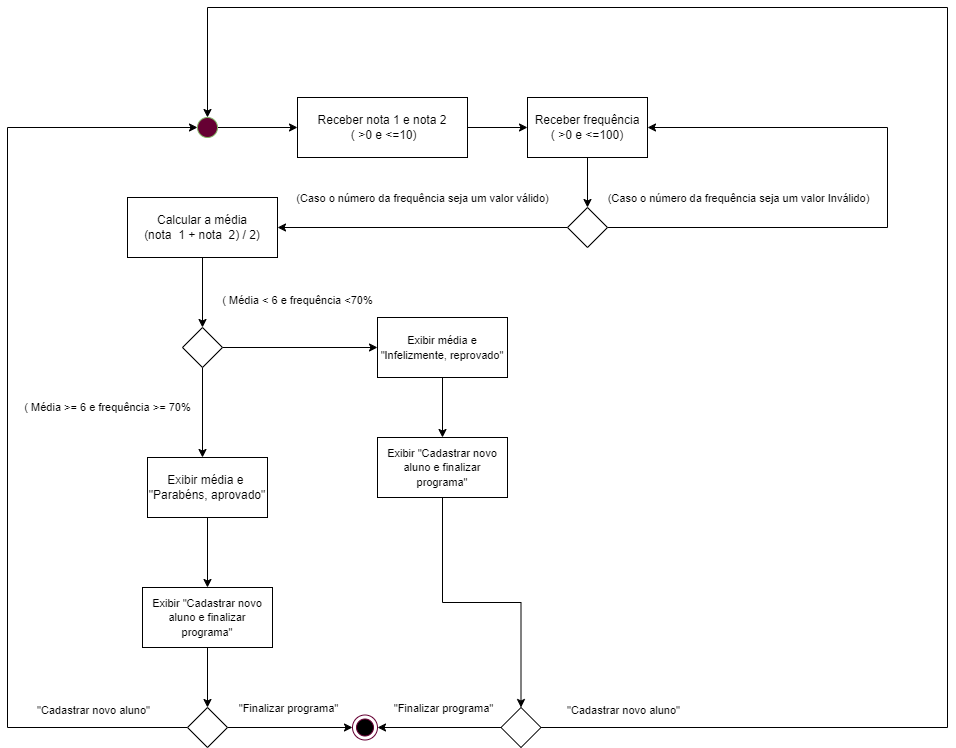

The diagram above was exported from draw.io. Its source (the exported page's mxGraphModel, read from the mxfile embedded in the PNG):
<mxGraphModel dx="2377" dy="1869" grid="1" gridSize="10" guides="1" tooltips="1" connect="1" arrows="1" fold="1" page="1" pageScale="1" pageWidth="827" pageHeight="1169" math="0" shadow="0">
  <root>
    <mxCell id="0" />
    <mxCell id="1" parent="0" />
    <mxCell id="f3sYIDDsO0FIvJI3cj8z-1" style="edgeStyle=orthogonalEdgeStyle;rounded=0;orthogonalLoop=1;jettySize=auto;html=1;" edge="1" parent="1" source="f3sYIDDsO0FIvJI3cj8z-2" target="f3sYIDDsO0FIvJI3cj8z-4">
      <mxGeometry relative="1" as="geometry" />
    </mxCell>
    <mxCell id="f3sYIDDsO0FIvJI3cj8z-2" value="" style="ellipse;whiteSpace=wrap;html=1;aspect=fixed;fillColor=#660033;strokeColor=#82b366;" vertex="1" parent="1">
      <mxGeometry x="110" y="70" width="20" height="20" as="geometry" />
    </mxCell>
    <mxCell id="f3sYIDDsO0FIvJI3cj8z-3" style="edgeStyle=orthogonalEdgeStyle;rounded=0;orthogonalLoop=1;jettySize=auto;html=1;entryX=0;entryY=0.5;entryDx=0;entryDy=0;" edge="1" parent="1" source="f3sYIDDsO0FIvJI3cj8z-4" target="f3sYIDDsO0FIvJI3cj8z-6">
      <mxGeometry relative="1" as="geometry">
        <mxPoint x="413.5" y="80" as="targetPoint" />
        <Array as="points" />
      </mxGeometry>
    </mxCell>
    <mxCell id="f3sYIDDsO0FIvJI3cj8z-4" value="&lt;font style=&quot;font-size: 12px;&quot;&gt;Receber nota 1 e nota 2&lt;br&gt;&amp;nbsp;( &amp;gt;0 e &amp;lt;=10)&lt;/font&gt;" style="rounded=0;whiteSpace=wrap;html=1;fillColor=#FFFFFF;" vertex="1" parent="1">
      <mxGeometry x="210" y="50" width="170" height="60" as="geometry" />
    </mxCell>
    <mxCell id="f3sYIDDsO0FIvJI3cj8z-11" style="edgeStyle=orthogonalEdgeStyle;rounded=0;orthogonalLoop=1;jettySize=auto;html=1;fontFamily=Helvetica;fontSize=11;fontColor=#000000;" edge="1" parent="1" source="f3sYIDDsO0FIvJI3cj8z-6">
      <mxGeometry relative="1" as="geometry">
        <mxPoint x="500" y="160" as="targetPoint" />
      </mxGeometry>
    </mxCell>
    <mxCell id="f3sYIDDsO0FIvJI3cj8z-6" value="Receber frequência&lt;br&gt;( &amp;gt;0 e &amp;lt;=100)" style="rounded=0;whiteSpace=wrap;html=1;fillColor=#FFFFFF;" vertex="1" parent="1">
      <mxGeometry x="440" y="50" width="120" height="60" as="geometry" />
    </mxCell>
    <mxCell id="nGlPZQzNXMBBAH-2IkPe-1" style="edgeStyle=orthogonalEdgeStyle;rounded=0;orthogonalLoop=1;jettySize=auto;html=1;exitX=0;exitY=0.5;exitDx=0;exitDy=0;fontFamily=Helvetica;fontSize=12;fontColor=#000000;entryX=1;entryY=0.5;entryDx=0;entryDy=0;" edge="1" parent="1" source="nGlPZQzNXMBBAH-2IkPe-3" target="8w-ShxPtCSzl8jgIFQit-1">
      <mxGeometry relative="1" as="geometry">
        <mxPoint x="320" y="180" as="targetPoint" />
      </mxGeometry>
    </mxCell>
    <mxCell id="nGlPZQzNXMBBAH-2IkPe-4" value="(Caso o número da frequência seja um valor válido)" style="edgeLabel;html=1;align=center;verticalAlign=middle;resizable=0;points=[];fontSize=11;fontFamily=Helvetica;fontColor=#000000;" vertex="1" connectable="0" parent="nGlPZQzNXMBBAH-2IkPe-1">
      <mxGeometry x="0.1175" y="-4" relative="1" as="geometry">
        <mxPoint x="16" y="-26" as="offset" />
      </mxGeometry>
    </mxCell>
    <mxCell id="nGlPZQzNXMBBAH-2IkPe-5" style="edgeStyle=orthogonalEdgeStyle;rounded=0;orthogonalLoop=1;jettySize=auto;html=1;fontFamily=Helvetica;fontSize=11;fontColor=#000000;entryX=1;entryY=0.5;entryDx=0;entryDy=0;" edge="1" parent="1" source="nGlPZQzNXMBBAH-2IkPe-3" target="f3sYIDDsO0FIvJI3cj8z-6">
      <mxGeometry relative="1" as="geometry">
        <mxPoint x="840" y="10" as="targetPoint" />
        <Array as="points">
          <mxPoint x="800" y="180" />
          <mxPoint x="800" y="80" />
        </Array>
      </mxGeometry>
    </mxCell>
    <mxCell id="nGlPZQzNXMBBAH-2IkPe-3" value="" style="rhombus;whiteSpace=wrap;html=1;strokeColor=#000000;fillColor=#FFFFFF;" vertex="1" parent="1">
      <mxGeometry x="480" y="160" width="40" height="40" as="geometry" />
    </mxCell>
    <mxCell id="nGlPZQzNXMBBAH-2IkPe-6" value="(Caso o número da frequência seja um valor Inválido)" style="edgeLabel;html=1;align=center;verticalAlign=middle;resizable=0;points=[];fontSize=11;fontFamily=Helvetica;fontColor=#000000;" vertex="1" connectable="0" parent="1">
      <mxGeometry x="650" y="150" as="geometry" />
    </mxCell>
    <mxCell id="hyheBha4MCRPyIbuGcbL-6" style="edgeStyle=orthogonalEdgeStyle;rounded=0;orthogonalLoop=1;jettySize=auto;html=1;fontFamily=Helvetica;fontSize=11;fontColor=#000000;" edge="1" parent="1" source="8w-ShxPtCSzl8jgIFQit-1" target="43IpdbEdHRfqjFm8SU4a-6">
      <mxGeometry relative="1" as="geometry" />
    </mxCell>
    <mxCell id="8w-ShxPtCSzl8jgIFQit-1" value="Calcular a média&lt;br&gt;(nota&amp;nbsp; 1 + nota&amp;nbsp; 2) / 2)" style="rounded=0;whiteSpace=wrap;html=1;fillColor=#FFFFFF;" vertex="1" parent="1">
      <mxGeometry x="40" y="150" width="150" height="60" as="geometry" />
    </mxCell>
    <mxCell id="43IpdbEdHRfqjFm8SU4a-2" value="" style="ellipse;html=1;shape=endState;fillColor=#000000;strokeColor=#660033;" vertex="1" parent="1">
      <mxGeometry x="265" y="667.5" width="25" height="25" as="geometry" />
    </mxCell>
    <mxCell id="hyheBha4MCRPyIbuGcbL-7" value="( Média &amp;gt;= 6 e frequência&amp;nbsp;&amp;gt;= 70%" style="edgeStyle=orthogonalEdgeStyle;rounded=0;orthogonalLoop=1;jettySize=auto;html=1;fontFamily=Helvetica;fontSize=11;fontColor=#000000;" edge="1" parent="1" source="43IpdbEdHRfqjFm8SU4a-6">
      <mxGeometry x="-0.1111" y="-95" relative="1" as="geometry">
        <mxPoint x="115" y="410" as="targetPoint" />
        <mxPoint as="offset" />
      </mxGeometry>
    </mxCell>
    <mxCell id="gHCKG_FYpOUR9FMsEurl-2" value="&#10;&lt;span style=&quot;color: rgb(0, 0, 0); font-family: Helvetica; font-size: 11px; font-style: normal; font-variant-ligatures: normal; font-variant-caps: normal; font-weight: 400; letter-spacing: normal; orphans: 2; text-align: center; text-indent: 0px; text-transform: none; widows: 2; word-spacing: 0px; -webkit-text-stroke-width: 0px; background-color: rgb(255, 255, 255); text-decoration-thickness: initial; text-decoration-style: initial; text-decoration-color: initial; float: none; display: inline !important;&quot;&gt;( Média &amp;lt; 6 e frequência &amp;lt;70%&lt;/span&gt;&#10;&#10;" style="edgeStyle=orthogonalEdgeStyle;rounded=0;orthogonalLoop=1;jettySize=auto;html=1;fontFamily=Helvetica;fontSize=11;fontColor=#000000;" edge="1" parent="1" source="43IpdbEdHRfqjFm8SU4a-6" target="43IpdbEdHRfqjFm8SU4a-9">
      <mxGeometry x="-0.0323" y="40" relative="1" as="geometry">
        <mxPoint as="offset" />
      </mxGeometry>
    </mxCell>
    <mxCell id="43IpdbEdHRfqjFm8SU4a-6" value="" style="rhombus;whiteSpace=wrap;html=1;strokeColor=#000000;fillColor=#FFFFFF;" vertex="1" parent="1">
      <mxGeometry x="95" y="280" width="40" height="40" as="geometry" />
    </mxCell>
    <mxCell id="gHCKG_FYpOUR9FMsEurl-8" style="edgeStyle=orthogonalEdgeStyle;rounded=0;orthogonalLoop=1;jettySize=auto;html=1;fontFamily=Helvetica;fontSize=11;fontColor=#000000;" edge="1" parent="1" source="43IpdbEdHRfqjFm8SU4a-9">
      <mxGeometry relative="1" as="geometry">
        <mxPoint x="355" y="390" as="targetPoint" />
      </mxGeometry>
    </mxCell>
    <mxCell id="43IpdbEdHRfqjFm8SU4a-9" value="&lt;div style=&quot;&quot;&gt;&lt;span style=&quot;background-color: initial;&quot;&gt;&lt;font style=&quot;font-size: 11px;&quot;&gt;Exibir média e &quot;Infelizmente, reprovado&quot;&lt;/font&gt;&lt;/span&gt;&lt;/div&gt;" style="rounded=0;whiteSpace=wrap;html=1;fillColor=#FFFFFF;align=center;" vertex="1" parent="1">
      <mxGeometry x="290" y="270" width="130" height="60" as="geometry" />
    </mxCell>
    <mxCell id="gHCKG_FYpOUR9FMsEurl-6" style="edgeStyle=orthogonalEdgeStyle;rounded=0;orthogonalLoop=1;jettySize=auto;html=1;fontFamily=Helvetica;fontSize=11;fontColor=#000000;" edge="1" parent="1" source="hyheBha4MCRPyIbuGcbL-2">
      <mxGeometry relative="1" as="geometry">
        <mxPoint x="120" y="540" as="targetPoint" />
      </mxGeometry>
    </mxCell>
    <mxCell id="hyheBha4MCRPyIbuGcbL-2" value="Exibir média e&amp;nbsp; &quot;Parabéns, aprovado&quot;" style="rounded=0;whiteSpace=wrap;html=1;fillColor=#FFFFFF;" vertex="1" parent="1">
      <mxGeometry x="60" y="410" width="120" height="60" as="geometry" />
    </mxCell>
    <mxCell id="23RyjJaLazj3sNPOY1Eq-3" style="edgeStyle=orthogonalEdgeStyle;rounded=0;orthogonalLoop=1;jettySize=auto;html=1;entryX=0.5;entryY=0;entryDx=0;entryDy=0;fontFamily=Helvetica;fontSize=11;fontColor=#000000;" edge="1" parent="1" source="gHCKG_FYpOUR9FMsEurl-10" target="23RyjJaLazj3sNPOY1Eq-2">
      <mxGeometry relative="1" as="geometry" />
    </mxCell>
    <mxCell id="gHCKG_FYpOUR9FMsEurl-10" value="&lt;div style=&quot;&quot;&gt;&lt;span style=&quot;background-color: initial;&quot;&gt;&lt;font style=&quot;font-size: 11px;&quot;&gt;Exibir &quot;Cadastrar novo aluno e finalizar programa&quot;&lt;/font&gt;&lt;/span&gt;&lt;/div&gt;" style="rounded=0;whiteSpace=wrap;html=1;fillColor=#FFFFFF;align=center;" vertex="1" parent="1">
      <mxGeometry x="290" y="390" width="130" height="60" as="geometry" />
    </mxCell>
    <mxCell id="23RyjJaLazj3sNPOY1Eq-4" style="edgeStyle=orthogonalEdgeStyle;rounded=0;orthogonalLoop=1;jettySize=auto;html=1;fontFamily=Helvetica;fontSize=11;fontColor=#000000;" edge="1" parent="1" source="23RyjJaLazj3sNPOY1Eq-1">
      <mxGeometry relative="1" as="geometry">
        <mxPoint x="120" y="660" as="targetPoint" />
      </mxGeometry>
    </mxCell>
    <mxCell id="23RyjJaLazj3sNPOY1Eq-1" value="&lt;div style=&quot;&quot;&gt;&lt;span style=&quot;background-color: initial;&quot;&gt;&lt;font style=&quot;font-size: 11px;&quot;&gt;Exibir &quot;Cadastrar novo aluno e finalizar programa&quot;&lt;/font&gt;&lt;/span&gt;&lt;/div&gt;" style="rounded=0;whiteSpace=wrap;html=1;fillColor=#FFFFFF;align=center;" vertex="1" parent="1">
      <mxGeometry x="55" y="540" width="130" height="60" as="geometry" />
    </mxCell>
    <mxCell id="23RyjJaLazj3sNPOY1Eq-9" style="edgeStyle=orthogonalEdgeStyle;rounded=0;orthogonalLoop=1;jettySize=auto;html=1;fontFamily=Helvetica;fontSize=11;fontColor=#000000;" edge="1" parent="1" source="23RyjJaLazj3sNPOY1Eq-2" target="43IpdbEdHRfqjFm8SU4a-2">
      <mxGeometry relative="1" as="geometry">
        <mxPoint x="350" y="650" as="targetPoint" />
      </mxGeometry>
    </mxCell>
    <mxCell id="deaa1CRVcMzSyAK_4eIt-6" style="edgeStyle=orthogonalEdgeStyle;rounded=0;orthogonalLoop=1;jettySize=auto;html=1;exitX=1;exitY=0.5;exitDx=0;exitDy=0;fontFamily=Helvetica;fontSize=11;fontColor=#000000;entryX=0.5;entryY=0;entryDx=0;entryDy=0;" edge="1" parent="1" source="23RyjJaLazj3sNPOY1Eq-2" target="f3sYIDDsO0FIvJI3cj8z-2">
      <mxGeometry relative="1" as="geometry">
        <mxPoint x="930" y="-172" as="targetPoint" />
        <Array as="points">
          <mxPoint x="860" y="680" />
          <mxPoint x="860" y="-40" />
          <mxPoint x="120" y="-40" />
        </Array>
      </mxGeometry>
    </mxCell>
    <mxCell id="23RyjJaLazj3sNPOY1Eq-2" value="" style="rhombus;whiteSpace=wrap;html=1;strokeColor=#000000;fillColor=#FFFFFF;" vertex="1" parent="1">
      <mxGeometry x="413.5" y="660" width="40" height="40" as="geometry" />
    </mxCell>
    <mxCell id="deaa1CRVcMzSyAK_4eIt-2" style="edgeStyle=orthogonalEdgeStyle;rounded=0;orthogonalLoop=1;jettySize=auto;html=1;entryX=0;entryY=0.5;entryDx=0;entryDy=0;fontFamily=Helvetica;fontSize=11;fontColor=#000000;" edge="1" parent="1" source="23RyjJaLazj3sNPOY1Eq-5" target="43IpdbEdHRfqjFm8SU4a-2">
      <mxGeometry relative="1" as="geometry" />
    </mxCell>
    <mxCell id="deaa1CRVcMzSyAK_4eIt-3" value="&quot;Finalizar programa&quot;" style="edgeLabel;html=1;align=center;verticalAlign=middle;resizable=0;points=[];fontSize=11;fontFamily=Helvetica;fontColor=#000000;" vertex="1" connectable="0" parent="deaa1CRVcMzSyAK_4eIt-2">
      <mxGeometry x="-0.184" relative="1" as="geometry">
        <mxPoint x="9" y="-20" as="offset" />
      </mxGeometry>
    </mxCell>
    <mxCell id="deaa1CRVcMzSyAK_4eIt-5" style="edgeStyle=orthogonalEdgeStyle;rounded=0;orthogonalLoop=1;jettySize=auto;html=1;fontFamily=Helvetica;fontSize=11;fontColor=#000000;entryX=0;entryY=0.5;entryDx=0;entryDy=0;" edge="1" parent="1" source="23RyjJaLazj3sNPOY1Eq-5" target="f3sYIDDsO0FIvJI3cj8z-2">
      <mxGeometry relative="1" as="geometry">
        <mxPoint x="-80" y="690" as="targetPoint" />
        <Array as="points">
          <mxPoint x="-80" y="680" />
          <mxPoint x="-80" y="80" />
        </Array>
      </mxGeometry>
    </mxCell>
    <mxCell id="23RyjJaLazj3sNPOY1Eq-5" value="" style="rhombus;whiteSpace=wrap;html=1;strokeColor=#000000;fillColor=#FFFFFF;" vertex="1" parent="1">
      <mxGeometry x="100" y="660" width="40" height="40" as="geometry" />
    </mxCell>
    <mxCell id="deaa1CRVcMzSyAK_4eIt-4" value="&quot;Finalizar programa&quot;" style="edgeLabel;html=1;align=center;verticalAlign=middle;resizable=0;points=[];fontSize=11;fontFamily=Helvetica;fontColor=#000000;" vertex="1" connectable="0" parent="1">
      <mxGeometry x="355" y="660" as="geometry" />
    </mxCell>
    <mxCell id="deaa1CRVcMzSyAK_4eIt-7" value="&quot;Cadastrar novo aluno&quot;" style="edgeLabel;html=1;align=center;verticalAlign=middle;resizable=0;points=[];fontSize=11;fontFamily=Helvetica;fontColor=#000000;" vertex="1" connectable="0" parent="1">
      <mxGeometry x="-70" y="650" as="geometry">
        <mxPoint x="75" y="12" as="offset" />
      </mxGeometry>
    </mxCell>
    <mxCell id="deaa1CRVcMzSyAK_4eIt-8" value="&quot;Cadastrar novo aluno&quot;" style="edgeLabel;html=1;align=center;verticalAlign=middle;resizable=0;points=[];fontSize=11;fontFamily=Helvetica;fontColor=#000000;" vertex="1" connectable="0" parent="1">
      <mxGeometry x="460" y="650" as="geometry">
        <mxPoint x="75" y="12" as="offset" />
      </mxGeometry>
    </mxCell>
  </root>
</mxGraphModel>